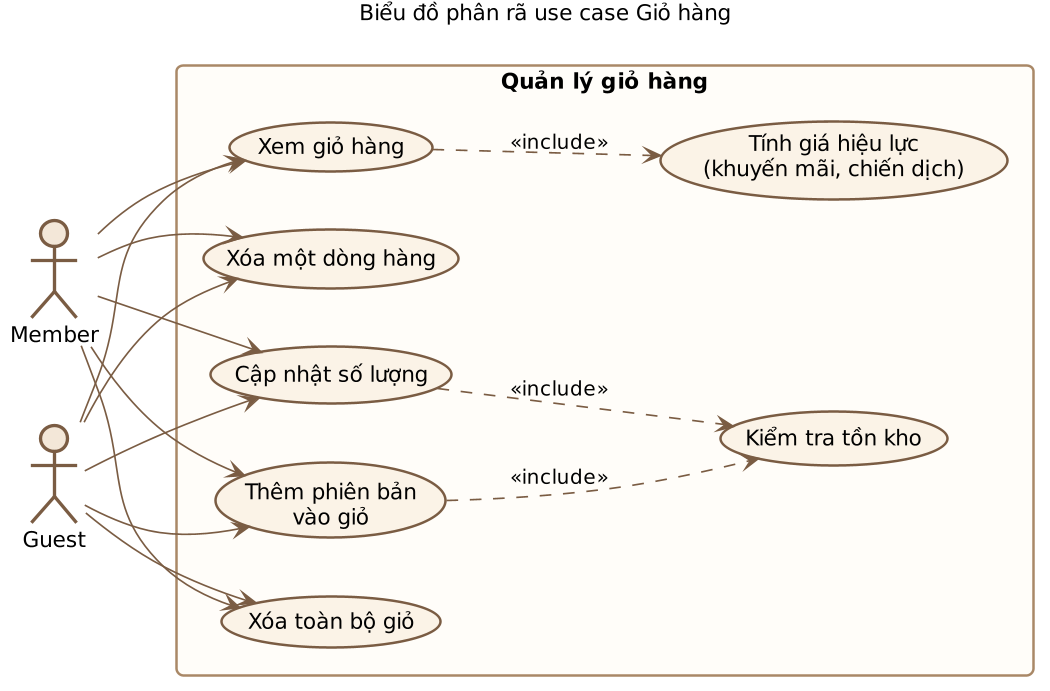

The diagram above was rendered by PlantUML. Its source (embedded in the PNG):
@startuml
skinparam dpi 160
skinparam defaultFontName "DejaVu Sans"
skinparam defaultFontSize 13
skinparam shadowing false
skinparam roundcorner 8
skinparam ArrowColor #7A5C43
skinparam ArrowFontSize 12
skinparam actorStyle awesome
skinparam actor {
  BorderColor #7A5C43
  BackgroundColor #F3E7D8
}
skinparam usecase {
  BorderColor #7A5C43
  BackgroundColor #FBF3E7
  FontSize 13
}
skinparam rectangle {
  BorderColor #A98867
  BackgroundColor #FFFDF9
}
skinparam component {
  BorderColor #7A5C43
  BackgroundColor #FBF3E7
}
skinparam database {
  BorderColor #7A5C43
  BackgroundColor #F3E7D8
}
skinparam queue {
  BorderColor #7A5C43
  BackgroundColor #F3E7D8
}
skinparam cloud {
  BorderColor #A98867
  BackgroundColor #FFFDF9
}
skinparam participant {
  BorderColor #7A5C43
  BackgroundColor #FBF3E7
}
skinparam sequence {
  LifeLineBorderColor #A98867
  LifeLineBackgroundColor #F3E7D8
  ArrowColor #7A5C43
  DividerBackgroundColor #EFE2D0
  BoxBackgroundColor #FAF5EE
  BoxBorderColor #C9B197
  GroupBackgroundColor #EFE2D0
  GroupBorderColor #A98867
}
skinparam note {
  BorderColor #C9A227
  BackgroundColor #FFF9E8
}
skinparam class {
  BorderColor #7A5C43
  BackgroundColor #FBF3E7
  HeaderBackgroundColor #E8D7C3
}
title Biểu đồ phân rã use case Giỏ hàng
left to right direction
actor Guest as G
actor "Member" as M

rectangle "Quản lý giỏ hàng" {
  usecase "Xem giỏ hàng" as U1
  usecase "Thêm phiên bản\nvào giỏ" as U2
  usecase "Cập nhật số lượng" as U3
  usecase "Xóa một dòng hàng" as U4
  usecase "Xóa toàn bộ giỏ" as U5
  usecase "Kiểm tra tồn kho" as U6
  usecase "Tính giá hiệu lực\n(khuyến mãi, chiến dịch)" as U7
}

G --> U1
G --> U2
G --> U3
G --> U4
G --> U5
M --> U1
M --> U2
M --> U3
M --> U4
M --> U5

U2 ..> U6 : <<include>>
U3 ..> U6 : <<include>>
U1 ..> U7 : <<include>>
@enduml